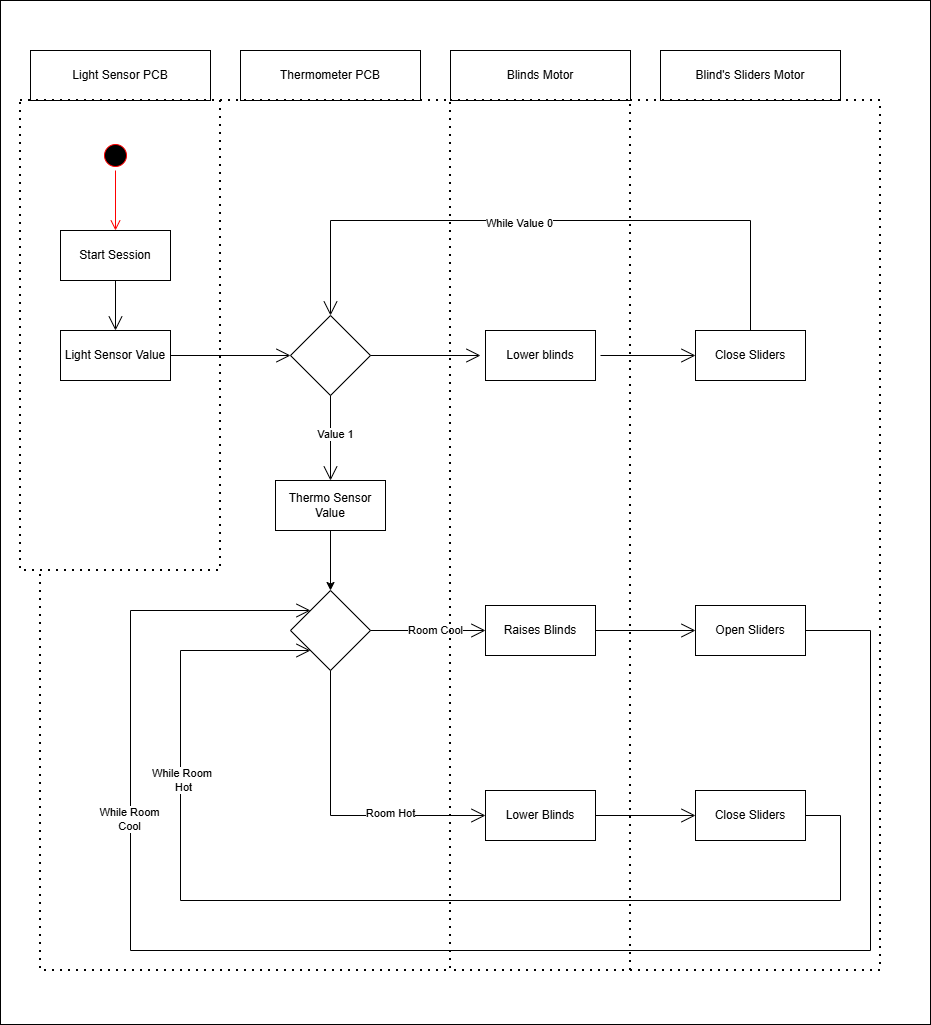

The diagram above was exported from draw.io. Its source (the exported page's mxGraphModel, read from the mxfile embedded in the PNG):
<mxGraphModel dx="2643" dy="759" grid="1" gridSize="10" guides="1" tooltips="1" connect="1" arrows="1" fold="1" page="1" pageScale="1" pageWidth="850" pageHeight="1100" math="0" shadow="0">
  <root>
    <mxCell id="0" />
    <mxCell id="1" parent="0" />
    <mxCell id="Hyu8pSTAO6Oiok3i5SP2-1" value="" style="whiteSpace=wrap;html=1;" parent="1" vertex="1">
      <mxGeometry x="-820" y="100" width="930" height="1024" as="geometry" />
    </mxCell>
    <mxCell id="Kn-UdgsWwnUkdR8lMBNs-1" value="" style="rounded=0;whiteSpace=wrap;html=1;" parent="1" vertex="1">
      <mxGeometry x="-790" y="150" width="180" height="50" as="geometry" />
    </mxCell>
    <UserObject label="Light Sensor PCB" placeholders="1" name="Variable" id="Kn-UdgsWwnUkdR8lMBNs-2">
      <mxCell style="text;html=1;strokeColor=none;fillColor=none;align=center;verticalAlign=middle;whiteSpace=wrap;overflow=hidden;" parent="1" vertex="1">
        <mxGeometry x="-755" y="162.5" width="110" height="25" as="geometry" />
      </mxCell>
    </UserObject>
    <mxCell id="Kn-UdgsWwnUkdR8lMBNs-3" value="Thermometer PCB" style="rounded=0;whiteSpace=wrap;html=1;" parent="1" vertex="1">
      <mxGeometry x="-580" y="150" width="180" height="50" as="geometry" />
    </mxCell>
    <mxCell id="Kn-UdgsWwnUkdR8lMBNs-4" value="Blinds Motor" style="rounded=0;whiteSpace=wrap;html=1;" parent="1" vertex="1">
      <mxGeometry x="-370" y="150" width="180" height="50" as="geometry" />
    </mxCell>
    <mxCell id="Kn-UdgsWwnUkdR8lMBNs-5" value="Blind's Sliders Motor" style="rounded=0;whiteSpace=wrap;html=1;" parent="1" vertex="1">
      <mxGeometry x="-160" y="150" width="180" height="50" as="geometry" />
    </mxCell>
    <mxCell id="Kn-UdgsWwnUkdR8lMBNs-8" value="" style="ellipse;html=1;shape=startState;fillColor=#000000;strokeColor=#ff0000;" parent="1" vertex="1">
      <mxGeometry x="-720" y="240" width="30" height="30" as="geometry" />
    </mxCell>
    <mxCell id="Kn-UdgsWwnUkdR8lMBNs-9" value="" style="edgeStyle=orthogonalEdgeStyle;html=1;verticalAlign=bottom;endArrow=open;endSize=8;strokeColor=#ff0000;rounded=0;" parent="1" source="Kn-UdgsWwnUkdR8lMBNs-8" edge="1">
      <mxGeometry relative="1" as="geometry">
        <mxPoint x="-705" y="330" as="targetPoint" />
      </mxGeometry>
    </mxCell>
    <mxCell id="Kn-UdgsWwnUkdR8lMBNs-10" value="Start Session" style="html=1;whiteSpace=wrap;" parent="1" vertex="1">
      <mxGeometry x="-760" y="330" width="110" height="50" as="geometry" />
    </mxCell>
    <mxCell id="Kn-UdgsWwnUkdR8lMBNs-11" value="Light Sensor Value" style="html=1;whiteSpace=wrap;" parent="1" vertex="1">
      <mxGeometry x="-760" y="430" width="110" height="50" as="geometry" />
    </mxCell>
    <mxCell id="Kn-UdgsWwnUkdR8lMBNs-14" value="" style="endArrow=open;endFill=1;endSize=12;html=1;rounded=0;exitX=0.5;exitY=1;exitDx=0;exitDy=0;" parent="1" source="Kn-UdgsWwnUkdR8lMBNs-10" target="Kn-UdgsWwnUkdR8lMBNs-11" edge="1">
      <mxGeometry width="160" relative="1" as="geometry">
        <mxPoint x="-370" y="390" as="sourcePoint" />
        <mxPoint x="-210" y="390" as="targetPoint" />
      </mxGeometry>
    </mxCell>
    <mxCell id="Kn-UdgsWwnUkdR8lMBNs-15" value="" style="rhombus;whiteSpace=wrap;html=1;" parent="1" vertex="1">
      <mxGeometry x="-530" y="415" width="80" height="80" as="geometry" />
    </mxCell>
    <mxCell id="Kn-UdgsWwnUkdR8lMBNs-19" value="" style="endArrow=open;endFill=1;endSize=12;html=1;rounded=0;exitX=1;exitY=0.5;exitDx=0;exitDy=0;entryX=0;entryY=0.5;entryDx=0;entryDy=0;" parent="1" source="Kn-UdgsWwnUkdR8lMBNs-11" target="Kn-UdgsWwnUkdR8lMBNs-15" edge="1">
      <mxGeometry width="160" relative="1" as="geometry">
        <mxPoint x="-370" y="390" as="sourcePoint" />
        <mxPoint x="-210" y="390" as="targetPoint" />
      </mxGeometry>
    </mxCell>
    <mxCell id="Kn-UdgsWwnUkdR8lMBNs-20" value="" style="endArrow=open;endFill=1;endSize=12;html=1;rounded=0;exitX=1;exitY=0.5;exitDx=0;exitDy=0;entryX=0;entryY=0.5;entryDx=0;entryDy=0;" parent="1" source="Kn-UdgsWwnUkdR8lMBNs-15" edge="1">
      <mxGeometry width="160" relative="1" as="geometry">
        <mxPoint x="-370" y="390" as="sourcePoint" />
        <mxPoint x="-340" y="455" as="targetPoint" />
      </mxGeometry>
    </mxCell>
    <mxCell id="Kn-UdgsWwnUkdR8lMBNs-21" value="Close Sliders" style="html=1;whiteSpace=wrap;" parent="1" vertex="1">
      <mxGeometry x="-125" y="430" width="110" height="50" as="geometry" />
    </mxCell>
    <mxCell id="Kn-UdgsWwnUkdR8lMBNs-22" value="" style="endArrow=open;endFill=1;endSize=12;html=1;rounded=0;exitX=1;exitY=0.5;exitDx=0;exitDy=0;entryX=0;entryY=0.5;entryDx=0;entryDy=0;" parent="1" target="Kn-UdgsWwnUkdR8lMBNs-21" edge="1">
      <mxGeometry width="160" relative="1" as="geometry">
        <mxPoint x="-220" y="455" as="sourcePoint" />
        <mxPoint x="-210" y="390" as="targetPoint" />
      </mxGeometry>
    </mxCell>
    <mxCell id="Kn-UdgsWwnUkdR8lMBNs-23" value="Lower blinds" style="html=1;whiteSpace=wrap;" parent="1" vertex="1">
      <mxGeometry x="-335" y="430" width="110" height="50" as="geometry" />
    </mxCell>
    <mxCell id="Kn-UdgsWwnUkdR8lMBNs-24" value="" style="endArrow=open;endFill=1;endSize=12;html=1;rounded=0;exitX=0.5;exitY=0;exitDx=0;exitDy=0;entryX=0.5;entryY=0;entryDx=0;entryDy=0;" parent="1" source="Kn-UdgsWwnUkdR8lMBNs-21" target="Kn-UdgsWwnUkdR8lMBNs-15" edge="1">
      <mxGeometry width="160" relative="1" as="geometry">
        <mxPoint x="-370" y="390" as="sourcePoint" />
        <mxPoint x="-500" y="320" as="targetPoint" />
        <Array as="points">
          <mxPoint x="-70" y="320" />
          <mxPoint x="-490" y="320" />
        </Array>
      </mxGeometry>
    </mxCell>
    <mxCell id="Kn-UdgsWwnUkdR8lMBNs-25" value="While Value 0" style="edgeLabel;html=1;align=center;verticalAlign=middle;resizable=0;points=[];" parent="Kn-UdgsWwnUkdR8lMBNs-24" vertex="1" connectable="0">
      <mxGeometry x="0.0938" y="2" relative="1" as="geometry">
        <mxPoint as="offset" />
      </mxGeometry>
    </mxCell>
    <mxCell id="Kn-UdgsWwnUkdR8lMBNs-26" value="Thermo Sensor&lt;div&gt;Value&lt;/div&gt;" style="html=1;whiteSpace=wrap;" parent="1" vertex="1">
      <mxGeometry x="-545" y="580" width="110" height="50" as="geometry" />
    </mxCell>
    <mxCell id="Kn-UdgsWwnUkdR8lMBNs-27" value="" style="endArrow=open;endFill=1;endSize=12;html=1;rounded=0;exitX=0.5;exitY=1;exitDx=0;exitDy=0;entryX=0.5;entryY=0;entryDx=0;entryDy=0;" parent="1" source="Kn-UdgsWwnUkdR8lMBNs-15" target="Kn-UdgsWwnUkdR8lMBNs-26" edge="1">
      <mxGeometry width="160" relative="1" as="geometry">
        <mxPoint x="-370" y="590" as="sourcePoint" />
        <mxPoint x="-210" y="590" as="targetPoint" />
      </mxGeometry>
    </mxCell>
    <mxCell id="Kn-UdgsWwnUkdR8lMBNs-28" value="Value 1" style="edgeLabel;html=1;align=center;verticalAlign=middle;resizable=0;points=[];" parent="Kn-UdgsWwnUkdR8lMBNs-27" vertex="1" connectable="0">
      <mxGeometry x="-0.1106" y="4" relative="1" as="geometry">
        <mxPoint as="offset" />
      </mxGeometry>
    </mxCell>
    <mxCell id="Kn-UdgsWwnUkdR8lMBNs-29" value="" style="rhombus;whiteSpace=wrap;html=1;" parent="1" vertex="1">
      <mxGeometry x="-530" y="690" width="80" height="80" as="geometry" />
    </mxCell>
    <mxCell id="Kn-UdgsWwnUkdR8lMBNs-30" value="" style="endArrow=classic;html=1;rounded=0;exitX=0.5;exitY=1;exitDx=0;exitDy=0;entryX=0.5;entryY=0;entryDx=0;entryDy=0;" parent="1" source="Kn-UdgsWwnUkdR8lMBNs-26" target="Kn-UdgsWwnUkdR8lMBNs-29" edge="1">
      <mxGeometry width="50" height="50" relative="1" as="geometry">
        <mxPoint x="-320" y="820" as="sourcePoint" />
        <mxPoint x="-270" y="770" as="targetPoint" />
      </mxGeometry>
    </mxCell>
    <mxCell id="Kn-UdgsWwnUkdR8lMBNs-31" value="Raises Blinds" style="html=1;whiteSpace=wrap;" parent="1" vertex="1">
      <mxGeometry x="-335" y="705" width="110" height="50" as="geometry" />
    </mxCell>
    <mxCell id="Kn-UdgsWwnUkdR8lMBNs-32" value="Open Sliders" style="html=1;whiteSpace=wrap;" parent="1" vertex="1">
      <mxGeometry x="-125" y="705" width="110" height="50" as="geometry" />
    </mxCell>
    <mxCell id="Kn-UdgsWwnUkdR8lMBNs-33" value="Close Sliders" style="html=1;whiteSpace=wrap;" parent="1" vertex="1">
      <mxGeometry x="-125" y="890" width="110" height="50" as="geometry" />
    </mxCell>
    <mxCell id="Kn-UdgsWwnUkdR8lMBNs-34" value="Lower Blinds" style="html=1;whiteSpace=wrap;" parent="1" vertex="1">
      <mxGeometry x="-335" y="890" width="110" height="50" as="geometry" />
    </mxCell>
    <mxCell id="Kn-UdgsWwnUkdR8lMBNs-36" value="" style="endArrow=open;endFill=1;endSize=12;html=1;rounded=0;exitX=1;exitY=0.5;exitDx=0;exitDy=0;entryX=0;entryY=0.5;entryDx=0;entryDy=0;" parent="1" source="Kn-UdgsWwnUkdR8lMBNs-29" target="Kn-UdgsWwnUkdR8lMBNs-31" edge="1">
      <mxGeometry width="160" relative="1" as="geometry">
        <mxPoint x="-370" y="690" as="sourcePoint" />
        <mxPoint x="-210" y="690" as="targetPoint" />
      </mxGeometry>
    </mxCell>
    <mxCell id="Kn-UdgsWwnUkdR8lMBNs-43" value="Room Cool" style="edgeLabel;html=1;align=center;verticalAlign=middle;resizable=0;points=[];" parent="Kn-UdgsWwnUkdR8lMBNs-36" vertex="1" connectable="0">
      <mxGeometry x="0.1165" y="1" relative="1" as="geometry">
        <mxPoint as="offset" />
      </mxGeometry>
    </mxCell>
    <mxCell id="Kn-UdgsWwnUkdR8lMBNs-37" value="" style="endArrow=open;endFill=1;endSize=12;html=1;rounded=0;exitX=1;exitY=0.5;exitDx=0;exitDy=0;entryX=0;entryY=0.5;entryDx=0;entryDy=0;" parent="1" source="Kn-UdgsWwnUkdR8lMBNs-31" target="Kn-UdgsWwnUkdR8lMBNs-32" edge="1">
      <mxGeometry width="160" relative="1" as="geometry">
        <mxPoint x="-370" y="690" as="sourcePoint" />
        <mxPoint x="-210" y="690" as="targetPoint" />
      </mxGeometry>
    </mxCell>
    <mxCell id="Kn-UdgsWwnUkdR8lMBNs-38" value="" style="endArrow=open;endFill=1;endSize=12;html=1;rounded=0;exitX=0.5;exitY=1;exitDx=0;exitDy=0;entryX=0;entryY=0.5;entryDx=0;entryDy=0;" parent="1" source="Kn-UdgsWwnUkdR8lMBNs-29" target="Kn-UdgsWwnUkdR8lMBNs-34" edge="1">
      <mxGeometry width="160" relative="1" as="geometry">
        <mxPoint x="-370" y="690" as="sourcePoint" />
        <mxPoint x="-210" y="690" as="targetPoint" />
        <Array as="points">
          <mxPoint x="-490" y="915" />
        </Array>
      </mxGeometry>
    </mxCell>
    <mxCell id="Kn-UdgsWwnUkdR8lMBNs-42" value="Room Hot" style="edgeLabel;html=1;align=center;verticalAlign=middle;resizable=0;points=[];" parent="Kn-UdgsWwnUkdR8lMBNs-38" vertex="1" connectable="0">
      <mxGeometry x="0.3613" y="3" relative="1" as="geometry">
        <mxPoint as="offset" />
      </mxGeometry>
    </mxCell>
    <mxCell id="Kn-UdgsWwnUkdR8lMBNs-39" value="" style="endArrow=open;endFill=1;endSize=12;html=1;rounded=0;exitX=1;exitY=0.5;exitDx=0;exitDy=0;entryX=0;entryY=0.5;entryDx=0;entryDy=0;" parent="1" source="Kn-UdgsWwnUkdR8lMBNs-34" target="Kn-UdgsWwnUkdR8lMBNs-33" edge="1">
      <mxGeometry width="160" relative="1" as="geometry">
        <mxPoint x="-370" y="890" as="sourcePoint" />
        <mxPoint x="-210" y="890" as="targetPoint" />
      </mxGeometry>
    </mxCell>
    <mxCell id="Kn-UdgsWwnUkdR8lMBNs-40" value="" style="endArrow=open;endFill=1;endSize=12;html=1;rounded=0;exitX=1;exitY=0.5;exitDx=0;exitDy=0;entryX=0;entryY=0;entryDx=0;entryDy=0;" parent="1" source="Kn-UdgsWwnUkdR8lMBNs-32" target="Kn-UdgsWwnUkdR8lMBNs-29" edge="1">
      <mxGeometry width="160" relative="1" as="geometry">
        <mxPoint x="-370" y="890" as="sourcePoint" />
        <mxPoint x="-690" y="670" as="targetPoint" />
        <Array as="points">
          <mxPoint x="50" y="730" />
          <mxPoint x="50" y="1050" />
          <mxPoint x="-690" y="1050" />
          <mxPoint x="-690" y="710" />
        </Array>
      </mxGeometry>
    </mxCell>
    <mxCell id="Kn-UdgsWwnUkdR8lMBNs-47" value="While Room&lt;div&gt;Cool&lt;/div&gt;" style="edgeLabel;html=1;align=center;verticalAlign=middle;resizable=0;points=[];" parent="Kn-UdgsWwnUkdR8lMBNs-40" vertex="1" connectable="0">
      <mxGeometry x="0.5285" y="2" relative="1" as="geometry">
        <mxPoint as="offset" />
      </mxGeometry>
    </mxCell>
    <mxCell id="Kn-UdgsWwnUkdR8lMBNs-41" value="" style="endArrow=open;endFill=1;endSize=12;html=1;rounded=0;exitX=1;exitY=0.5;exitDx=0;exitDy=0;entryX=0;entryY=1;entryDx=0;entryDy=0;" parent="1" source="Kn-UdgsWwnUkdR8lMBNs-33" target="Kn-UdgsWwnUkdR8lMBNs-29" edge="1">
      <mxGeometry width="160" relative="1" as="geometry">
        <mxPoint x="-370" y="790" as="sourcePoint" />
        <mxPoint x="-640" y="740" as="targetPoint" />
        <Array as="points">
          <mxPoint x="20" y="915" />
          <mxPoint x="20" y="1000" />
          <mxPoint x="-640" y="1000" />
          <mxPoint x="-640" y="750" />
        </Array>
      </mxGeometry>
    </mxCell>
    <mxCell id="Kn-UdgsWwnUkdR8lMBNs-44" value="While Room&amp;nbsp;&lt;div&gt;Hot&lt;/div&gt;" style="edgeLabel;html=1;align=center;verticalAlign=middle;resizable=0;points=[];" parent="Kn-UdgsWwnUkdR8lMBNs-41" vertex="1" connectable="0">
      <mxGeometry x="0.5538" y="-2" relative="1" as="geometry">
        <mxPoint as="offset" />
      </mxGeometry>
    </mxCell>
    <mxCell id="Kn-UdgsWwnUkdR8lMBNs-48" value="" style="endArrow=none;dashed=1;html=1;dashPattern=1 3;strokeWidth=2;rounded=0;" parent="1" edge="1">
      <mxGeometry width="50" height="50" relative="1" as="geometry">
        <mxPoint x="-800" y="200" as="sourcePoint" />
        <mxPoint x="-800" y="200" as="targetPoint" />
        <Array as="points">
          <mxPoint x="-600" y="200" />
          <mxPoint x="-600" y="670" />
          <mxPoint x="-800" y="670" />
        </Array>
      </mxGeometry>
    </mxCell>
    <mxCell id="Kn-UdgsWwnUkdR8lMBNs-49" value="" style="endArrow=none;dashed=1;html=1;dashPattern=1 3;strokeWidth=2;rounded=0;" parent="1" edge="1">
      <mxGeometry width="50" height="50" relative="1" as="geometry">
        <mxPoint x="-370" y="200" as="sourcePoint" />
        <mxPoint x="-370" y="210" as="targetPoint" />
        <Array as="points">
          <mxPoint x="-280" y="200" />
          <mxPoint x="-190" y="200" />
          <mxPoint x="-190" y="1070" />
          <mxPoint x="-370" y="1070" />
        </Array>
      </mxGeometry>
    </mxCell>
    <mxCell id="Kn-UdgsWwnUkdR8lMBNs-50" value="" style="endArrow=none;dashed=1;html=1;dashPattern=1 3;strokeWidth=2;rounded=0;" parent="1" edge="1">
      <mxGeometry width="50" height="50" relative="1" as="geometry">
        <mxPoint x="-190" y="200" as="sourcePoint" />
        <mxPoint x="-190" y="1070" as="targetPoint" />
        <Array as="points">
          <mxPoint x="60" y="200" />
          <mxPoint x="60" y="1070" />
        </Array>
      </mxGeometry>
    </mxCell>
    <mxCell id="Kn-UdgsWwnUkdR8lMBNs-51" value="" style="endArrow=none;dashed=1;html=1;dashPattern=1 3;strokeWidth=2;rounded=0;" parent="1" edge="1">
      <mxGeometry width="50" height="50" relative="1" as="geometry">
        <mxPoint x="-600" y="200" as="sourcePoint" />
        <mxPoint x="-780" y="670" as="targetPoint" />
        <Array as="points">
          <mxPoint x="-370" y="200" />
          <mxPoint x="-370" y="1070" />
          <mxPoint x="-780" y="1070" />
        </Array>
      </mxGeometry>
    </mxCell>
  </root>
</mxGraphModel>